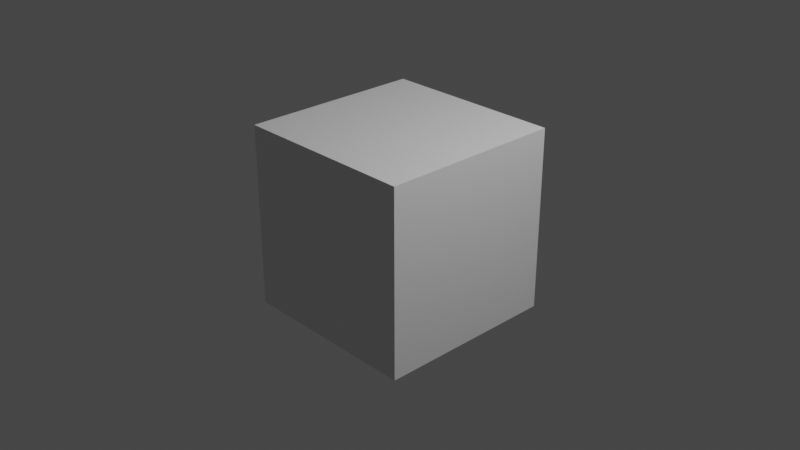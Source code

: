 # Source: CompositorNodesScript.blend  (saved by Blender 3.6.13; exported with 4.5.12 LTS)
import bpy
from mathutils import Matrix  # noqa: F401  (used for matrix-valued properties, if any)

bpy.ops.wm.read_factory_settings(use_empty=True)
scene = bpy.context.scene
scene.name = 'Scene'

# ---- collections
col_collection = bpy.data.collections.new('Collection'); scene.collection.children.link(col_collection)

# ---- materials (node trees are filled in below, after node groups)
mat_material = bpy.data.materials.new('Material')
mat_material.alpha_threshold = 0.0
mat_material.roughness = 0.5
mat_material.line_color = (0.0, 0.0, 0.0, 1.0)

# ---- material node trees
mat_material.use_nodes = True; mat_material.node_tree.nodes.clear()
_N = mat_material.node_tree.nodes; _L = mat_material.node_tree.links
n0 = _N.new('ShaderNodeOutputMaterial'); n0.name = 'Material Output'; n0.location = (300, 300)
n1 = _N.new('ShaderNodeBsdfPrincipled'); n1.name = 'Principled BSDF'; n1.location = (10, 300)
n1.distribution = 'GGX'
n1.subsurface_method = 'RANDOM_WALK_SKIN'
n1.inputs[3].default_value = 1.45
n1.inputs[27].default_value = (0.0, 0.0, 0.0, 1.0)
n1.inputs[28].default_value = 1.0
_L.new(n1.outputs[0], n0.inputs[0])
n0.is_active_output = True

# ---- world
world_world = bpy.data.worlds.new('World'); scene.world = world_world
world_world.use_nodes = True; world_world.node_tree.nodes.clear()
_N = world_world.node_tree.nodes; _L = world_world.node_tree.links
n0 = _N.new('ShaderNodeOutputWorld'); n0.name = 'World Output'; n0.location = (300, 300)
n1 = _N.new('ShaderNodeBackground'); n1.name = 'Background'; n1.location = (10, 300)
n1.inputs[0].default_value = (0.05088, 0.05088, 0.05088, 1.0)
_L.new(n1.outputs[0], n0.inputs[0])
n0.is_active_output = True
world_world.color = (0.05088, 0.05088, 0.05088)
world_world.use_sun_shadow = False
world_world.sun_shadow_jitter_overblur = 0.0

# ---- cameras
cam_camera = bpy.data.cameras.new('Camera')
cam_camera.clip_end = 100.0
cam_camera.ortho_scale = 7.314

# ---- lights
light_light = bpy.data.lights.new('Light', 'POINT')
light_light.transmission_factor = 0.0
light_light.energy = 1000.0
light_light.shadow_soft_size = 0.1
light_light.shadow_maximum_resolution = 0.006
light_light.use_absolute_resolution = True

# ---- meshes
me_cube = bpy.data.meshes.new('Cube')
me_cube.from_pydata([(1.0, 1.0, 1.0), (1.0, 1.0, -1.0), (1.0, -1.0, 1.0), (1.0, -1.0, -1.0), (-1.0, 1.0, 1.0), (-1.0, 1.0, -1.0), (-1.0, -1.0, 1.0), (-1.0, -1.0, -1.0)], [], [(0, 4, 6, 2), (3, 2, 6, 7), (7, 6, 4, 5), (5, 1, 3, 7), (1, 0, 2, 3), (5, 4, 0, 1)])
_uv = me_cube.uv_layers.new(name='UVMap')
_uv.uv.foreach_set('vector', [0.625, 0.5, 0.875, 0.5, 0.875, 0.75, 0.625, 0.75, 0.375, 0.75, 0.625, 0.75, 0.625, 1.0, 0.375, 1.0, 0.375, 0.0, 0.625, 0.0, 0.625, 0.25, 0.375, 0.25, 0.125, 0.5, 0.375, 0.5, 0.375, 0.75, 0.125, 0.75, 0.375, 0.5, 0.625, 0.5, 0.625, 0.75, 0.375, 0.75, 0.375, 0.25, 0.625, 0.25, 0.625, 0.5, 0.375, 0.5])
me_cube.materials.append(mat_material)
me_cube.use_mirror_vertex_groups = False
me_cube.update()

# ---- objects
ob_cube = bpy.data.objects.new('Cube', me_cube)
ob_light = bpy.data.objects.new('Light', light_light)
ob_camera = bpy.data.objects.new('Camera', cam_camera)

# ---- transforms, parenting, visibility, modifiers, constraints
ob_cube.location = (0.0, 0.0, 0.0)
ob_cube.lock_rotations_4d = False
ob_cube.empty_display_type = 'ARROWS'
ob_cube.lineart.crease_threshold = 0.0
ob_light.location = (4.076, 1.005, 5.904)
ob_light.rotation_euler = (0.6503, 0.05522, 1.866)
ob_light.lock_rotations_4d = False
ob_light.empty_display_type = 'ARROWS'
ob_light.color = (0.0, 0.0, 0.0, 0.0)
ob_light.lineart.crease_threshold = 0.0
ob_camera.location = (7.359, -6.926, 4.958)
ob_camera.rotation_euler = (1.109, 0.0, 0.8149)
ob_camera.lock_rotations_4d = False
ob_camera.empty_display_type = 'ARROWS'
ob_camera.color = (0.0, 0.0, 0.0, 0.0)
ob_camera.display_type = 'WIRE'
ob_camera.lineart.crease_threshold = 0.0

# ---- collection membership
col_collection.objects.link(ob_cube)
col_collection.objects.link(ob_light)
col_collection.objects.link(ob_camera)

# ---- scene / render settings (as saved in the file)
scene.camera = ob_camera
scene.frame_start = 1; scene.frame_end = 250; scene.frame_set(1)
scene.render.engine = 'CYCLES'
scene.cycles.samples = 96
scene.cycles.sampling_pattern = 'TABULATED_SOBOL'
scene.cycles.caustics_reflective = False
scene.cycles.use_fast_gi = True
scene.view_settings.view_transform = 'Filmic'
bpy.context.view_layer.update()
